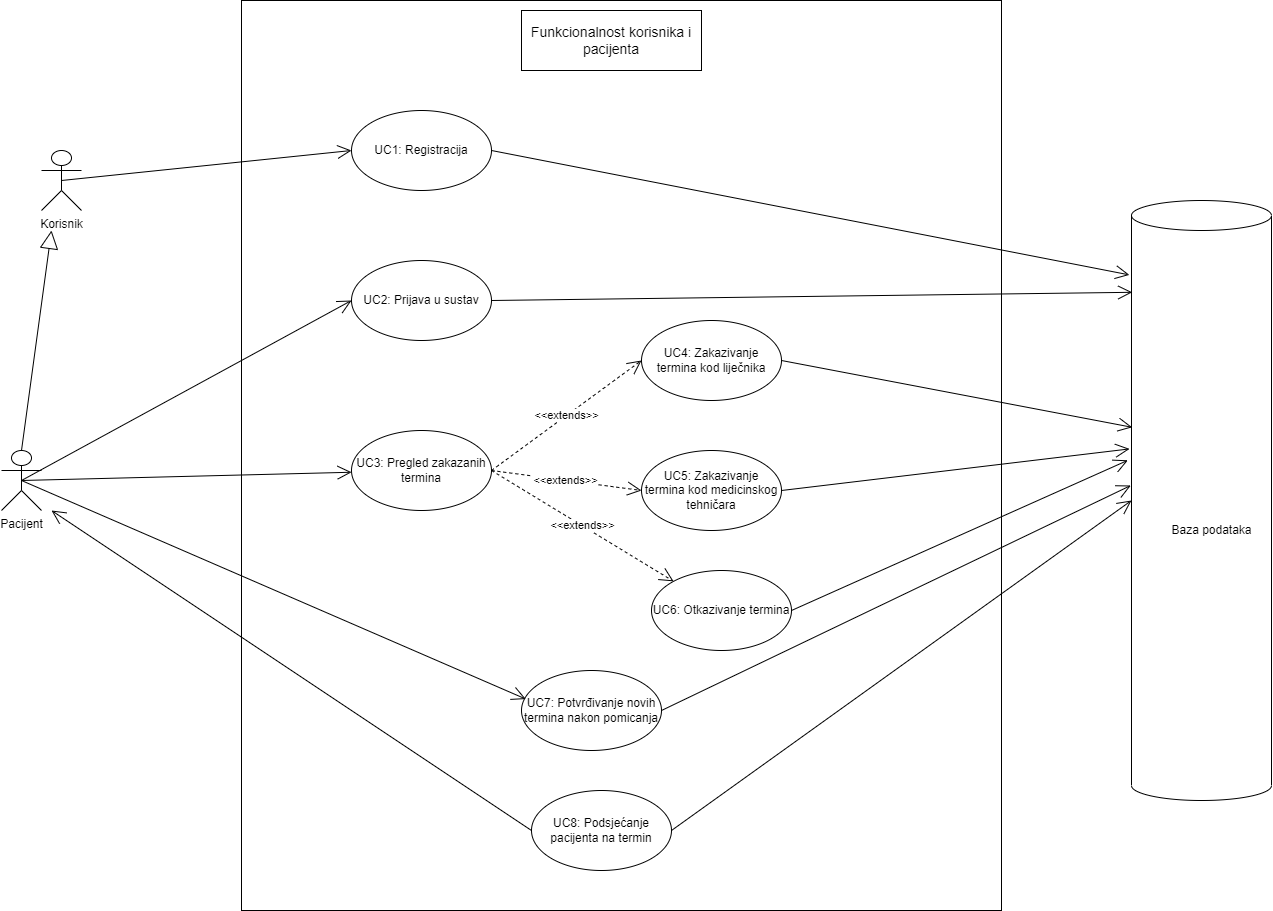

The diagram above was exported from draw.io. Its source (the exported page's mxGraphModel, read from the mxfile embedded in the PNG):
<mxGraphModel dx="1583" dy="2294" grid="1" gridSize="10" guides="1" tooltips="1" connect="1" arrows="1" fold="1" page="1" pageScale="1" pageWidth="827" pageHeight="1169" math="1" shadow="0">
  <root>
    <mxCell id="0" />
    <mxCell id="1" parent="0" />
    <mxCell id="8AeZUc_vaUDtM4qtxi7_-2" value="" style="html=1;fillColor=none;" parent="1" vertex="1">
      <mxGeometry x="590" y="-470" width="760" height="910" as="geometry" />
    </mxCell>
    <mxCell id="8AeZUc_vaUDtM4qtxi7_-3" value="" style="shape=cylinder3;whiteSpace=wrap;html=1;boundedLbl=1;backgroundOutline=1;size=15;fillColor=none;" parent="1" vertex="1">
      <mxGeometry x="1480" y="-270" width="140" height="600" as="geometry" />
    </mxCell>
    <mxCell id="8AeZUc_vaUDtM4qtxi7_-4" value="Baza podataka" style="text;html=1;align=center;verticalAlign=middle;resizable=0;points=[];autosize=1;strokeColor=none;fillColor=none;" parent="1" vertex="1">
      <mxGeometry x="1510" y="50" width="100" height="20" as="geometry" />
    </mxCell>
    <mxCell id="8AeZUc_vaUDtM4qtxi7_-5" value="Pacijent" style="shape=umlActor;verticalLabelPosition=bottom;verticalAlign=top;html=1;" parent="1" vertex="1">
      <mxGeometry x="350" y="-20" width="40" height="60" as="geometry" />
    </mxCell>
    <mxCell id="8AeZUc_vaUDtM4qtxi7_-7" value="Korisnik" style="shape=umlActor;verticalLabelPosition=bottom;verticalAlign=top;html=1;" parent="1" vertex="1">
      <mxGeometry x="390" y="-320" width="40" height="60" as="geometry" />
    </mxCell>
    <mxCell id="8AeZUc_vaUDtM4qtxi7_-10" value="UC1: Registracija" style="ellipse;whiteSpace=wrap;html=1;" parent="1" vertex="1">
      <mxGeometry x="700" y="-360" width="140" height="80" as="geometry" />
    </mxCell>
    <mxCell id="8AeZUc_vaUDtM4qtxi7_-11" value="UC2: Prijava u sustav" style="ellipse;whiteSpace=wrap;html=1;" parent="1" vertex="1">
      <mxGeometry x="700" y="-210" width="140" height="80" as="geometry" />
    </mxCell>
    <mxCell id="8AeZUc_vaUDtM4qtxi7_-12" value="UC3: Pregled zakazanih termina" style="ellipse;whiteSpace=wrap;html=1;" parent="1" vertex="1">
      <mxGeometry x="700" y="-40" width="140" height="80" as="geometry" />
    </mxCell>
    <mxCell id="8AeZUc_vaUDtM4qtxi7_-13" value="UC4: Zakazivanje termina kod liječnika" style="ellipse;whiteSpace=wrap;html=1;" parent="1" vertex="1">
      <mxGeometry x="990" y="-150" width="140" height="80" as="geometry" />
    </mxCell>
    <mxCell id="8AeZUc_vaUDtM4qtxi7_-14" value="UC5: Zakazivanje termina kod medicinskog tehničara" style="ellipse;whiteSpace=wrap;html=1;" parent="1" vertex="1">
      <mxGeometry x="990" y="-20" width="140" height="80" as="geometry" />
    </mxCell>
    <mxCell id="8AeZUc_vaUDtM4qtxi7_-15" value="UC6: Otkazivanje termina" style="ellipse;whiteSpace=wrap;html=1;" parent="1" vertex="1">
      <mxGeometry x="1000" y="100" width="140" height="80" as="geometry" />
    </mxCell>
    <mxCell id="8AeZUc_vaUDtM4qtxi7_-16" value="UC7: Potvrđivanje novih termina nakon pomicanja" style="ellipse;whiteSpace=wrap;html=1;" parent="1" vertex="1">
      <mxGeometry x="870" y="200" width="140" height="80" as="geometry" />
    </mxCell>
    <mxCell id="8AeZUc_vaUDtM4qtxi7_-17" value="UC8: Podsjećanje pacijenta na termin" style="ellipse;whiteSpace=wrap;html=1;" parent="1" vertex="1">
      <mxGeometry x="880" y="320" width="140" height="80" as="geometry" />
    </mxCell>
    <mxCell id="8AeZUc_vaUDtM4qtxi7_-23" value="&amp;lt;&amp;lt;extends&amp;gt;&amp;gt;" style="endArrow=open;endSize=12;dashed=1;html=1;rounded=0;exitX=1;exitY=0.5;exitDx=0;exitDy=0;entryX=0;entryY=0.5;entryDx=0;entryDy=0;" parent="1" source="8AeZUc_vaUDtM4qtxi7_-12" target="8AeZUc_vaUDtM4qtxi7_-13" edge="1">
      <mxGeometry width="160" relative="1" as="geometry">
        <mxPoint x="635.3800000000001" y="422.67999999999984" as="sourcePoint" />
        <mxPoint x="838.04" y="342.6999999999998" as="targetPoint" />
      </mxGeometry>
    </mxCell>
    <mxCell id="8AeZUc_vaUDtM4qtxi7_-24" value="&amp;lt;&amp;lt;extends&amp;gt;&amp;gt;" style="endArrow=open;endSize=12;dashed=1;html=1;rounded=0;exitX=1;exitY=0.5;exitDx=0;exitDy=0;entryX=0;entryY=0.5;entryDx=0;entryDy=0;" parent="1" source="8AeZUc_vaUDtM4qtxi7_-12" target="8AeZUc_vaUDtM4qtxi7_-14" edge="1">
      <mxGeometry width="160" relative="1" as="geometry">
        <mxPoint x="645.3800000000001" y="432.67999999999984" as="sourcePoint" />
        <mxPoint x="848.04" y="352.6999999999998" as="targetPoint" />
      </mxGeometry>
    </mxCell>
    <mxCell id="8AeZUc_vaUDtM4qtxi7_-25" value="&amp;lt;&amp;lt;extends&amp;gt;&amp;gt;" style="endArrow=open;endSize=12;dashed=1;html=1;rounded=0;exitX=1;exitY=0.5;exitDx=0;exitDy=0;" parent="1" source="8AeZUc_vaUDtM4qtxi7_-12" target="8AeZUc_vaUDtM4qtxi7_-15" edge="1">
      <mxGeometry width="160" relative="1" as="geometry">
        <mxPoint x="850" y="10" as="sourcePoint" />
        <mxPoint x="1000" y="50" as="targetPoint" />
      </mxGeometry>
    </mxCell>
    <mxCell id="8AeZUc_vaUDtM4qtxi7_-27" value="" style="endArrow=open;endFill=1;endSize=12;html=1;rounded=0;entryX=0;entryY=0.5;entryDx=0;entryDy=0;exitX=0.5;exitY=0.5;exitDx=0;exitDy=0;exitPerimeter=0;" parent="1" source="8AeZUc_vaUDtM4qtxi7_-7" target="8AeZUc_vaUDtM4qtxi7_-10" edge="1">
      <mxGeometry width="160" relative="1" as="geometry">
        <mxPoint x="230" y="280" as="sourcePoint" />
        <mxPoint x="500" y="435" as="targetPoint" />
      </mxGeometry>
    </mxCell>
    <mxCell id="8AeZUc_vaUDtM4qtxi7_-28" value="" style="endArrow=open;endFill=1;endSize=12;html=1;rounded=0;entryX=0;entryY=0.5;entryDx=0;entryDy=0;exitX=0.5;exitY=0.5;exitDx=0;exitDy=0;exitPerimeter=0;" parent="1" source="8AeZUc_vaUDtM4qtxi7_-5" target="8AeZUc_vaUDtM4qtxi7_-11" edge="1">
      <mxGeometry width="160" relative="1" as="geometry">
        <mxPoint x="240" y="290" as="sourcePoint" />
        <mxPoint x="510" y="445" as="targetPoint" />
      </mxGeometry>
    </mxCell>
    <mxCell id="8AeZUc_vaUDtM4qtxi7_-29" value="" style="endArrow=open;endFill=1;endSize=12;html=1;rounded=0;exitX=0.5;exitY=0.5;exitDx=0;exitDy=0;exitPerimeter=0;" parent="1" source="8AeZUc_vaUDtM4qtxi7_-5" target="8AeZUc_vaUDtM4qtxi7_-12" edge="1">
      <mxGeometry width="160" relative="1" as="geometry">
        <mxPoint x="380" y="10" as="sourcePoint" />
        <mxPoint x="710" y="-160" as="targetPoint" />
      </mxGeometry>
    </mxCell>
    <mxCell id="8AeZUc_vaUDtM4qtxi7_-30" value="" style="endArrow=open;endFill=1;endSize=12;html=1;rounded=0;exitX=0;exitY=0.5;exitDx=0;exitDy=0;" parent="1" source="8AeZUc_vaUDtM4qtxi7_-17" edge="1">
      <mxGeometry width="160" relative="1" as="geometry">
        <mxPoint x="460" y="140" as="sourcePoint" />
        <mxPoint x="400" y="40" as="targetPoint" />
      </mxGeometry>
    </mxCell>
    <mxCell id="8AeZUc_vaUDtM4qtxi7_-32" value="" style="endArrow=open;endFill=1;endSize=12;html=1;rounded=0;entryX=-0.015;entryY=0.124;entryDx=0;entryDy=0;exitX=1;exitY=0.5;exitDx=0;exitDy=0;entryPerimeter=0;" parent="1" source="8AeZUc_vaUDtM4qtxi7_-10" target="8AeZUc_vaUDtM4qtxi7_-3" edge="1">
      <mxGeometry width="160" relative="1" as="geometry">
        <mxPoint x="979.9999999999998" y="-250.00000000000023" as="sourcePoint" />
        <mxPoint x="1270" y="-280.0000000000002" as="targetPoint" />
      </mxGeometry>
    </mxCell>
    <mxCell id="8AeZUc_vaUDtM4qtxi7_-33" value="" style="endArrow=open;endFill=1;endSize=12;html=1;rounded=0;entryX=0.005;entryY=0.153;entryDx=0;entryDy=0;exitX=1;exitY=0.5;exitDx=0;exitDy=0;entryPerimeter=0;" parent="1" source="8AeZUc_vaUDtM4qtxi7_-11" target="8AeZUc_vaUDtM4qtxi7_-3" edge="1">
      <mxGeometry width="160" relative="1" as="geometry">
        <mxPoint x="850" y="-310.0000000000002" as="sourcePoint" />
        <mxPoint x="1486.3599999999997" y="-127.80000000000018" as="targetPoint" />
      </mxGeometry>
    </mxCell>
    <mxCell id="8AeZUc_vaUDtM4qtxi7_-35" value="" style="endArrow=open;endFill=1;endSize=12;html=1;rounded=0;entryX=0.005;entryY=0.378;entryDx=0;entryDy=0;exitX=1;exitY=0.5;exitDx=0;exitDy=0;entryPerimeter=0;" parent="1" source="8AeZUc_vaUDtM4qtxi7_-13" target="8AeZUc_vaUDtM4qtxi7_-3" edge="1">
      <mxGeometry width="160" relative="1" as="geometry">
        <mxPoint x="850" y="-160.00000000000023" as="sourcePoint" />
        <mxPoint x="1490.6999999999998" y="-148.19999999999982" as="targetPoint" />
      </mxGeometry>
    </mxCell>
    <mxCell id="8AeZUc_vaUDtM4qtxi7_-36" value="" style="endArrow=open;endFill=1;endSize=12;html=1;rounded=0;exitX=1;exitY=0.5;exitDx=0;exitDy=0;entryX=-0.014;entryY=0.414;entryDx=0;entryDy=0;entryPerimeter=0;" parent="1" source="8AeZUc_vaUDtM4qtxi7_-14" target="8AeZUc_vaUDtM4qtxi7_-3" edge="1">
      <mxGeometry width="160" relative="1" as="geometry">
        <mxPoint x="1140" y="-100" as="sourcePoint" />
        <mxPoint x="1480" y="-13" as="targetPoint" />
      </mxGeometry>
    </mxCell>
    <mxCell id="8AeZUc_vaUDtM4qtxi7_-38" value="" style="endArrow=open;endFill=1;endSize=12;html=1;rounded=0;exitX=1;exitY=0.5;exitDx=0;exitDy=0;entryX=-0.026;entryY=0.433;entryDx=0;entryDy=0;entryPerimeter=0;" parent="1" source="8AeZUc_vaUDtM4qtxi7_-15" target="8AeZUc_vaUDtM4qtxi7_-3" edge="1">
      <mxGeometry width="160" relative="1" as="geometry">
        <mxPoint x="1140" y="30" as="sourcePoint" />
        <mxPoint x="1470" y="10" as="targetPoint" />
      </mxGeometry>
    </mxCell>
    <mxCell id="8AeZUc_vaUDtM4qtxi7_-39" value="" style="endArrow=open;endFill=1;endSize=12;html=1;rounded=0;exitX=1;exitY=0.5;exitDx=0;exitDy=0;entryX=-0.005;entryY=0.475;entryDx=0;entryDy=0;entryPerimeter=0;" parent="1" source="8AeZUc_vaUDtM4qtxi7_-16" target="8AeZUc_vaUDtM4qtxi7_-3" edge="1">
      <mxGeometry width="160" relative="1" as="geometry">
        <mxPoint x="1150" y="40" as="sourcePoint" />
        <mxPoint x="1470" y="40" as="targetPoint" />
      </mxGeometry>
    </mxCell>
    <mxCell id="8AeZUc_vaUDtM4qtxi7_-40" value="&lt;font style=&quot;font-size: 14px;&quot;&gt;Funkcionalnost korisnika i pacijenta&lt;/font&gt;" style="rounded=0;whiteSpace=wrap;html=1;" parent="1" vertex="1">
      <mxGeometry x="870" y="-460" width="180" height="60" as="geometry" />
    </mxCell>
    <mxCell id="8AeZUc_vaUDtM4qtxi7_-41" value="" style="endArrow=block;endSize=16;endFill=0;html=1;rounded=0;startArrow=none;exitX=0.5;exitY=0;exitDx=0;exitDy=0;exitPerimeter=0;" parent="1" source="8AeZUc_vaUDtM4qtxi7_-5" edge="1">
      <mxGeometry width="160" relative="1" as="geometry">
        <mxPoint x="224.51612903225805" y="630" as="sourcePoint" />
        <mxPoint x="400" y="-240" as="targetPoint" />
      </mxGeometry>
    </mxCell>
    <mxCell id="8AeZUc_vaUDtM4qtxi7_-43" value="" style="endArrow=open;endFill=1;endSize=12;html=1;rounded=0;exitX=0.5;exitY=0.5;exitDx=0;exitDy=0;exitPerimeter=0;entryX=0.031;entryY=0.357;entryDx=0;entryDy=0;entryPerimeter=0;" parent="1" source="8AeZUc_vaUDtM4qtxi7_-5" target="8AeZUc_vaUDtM4qtxi7_-16" edge="1">
      <mxGeometry width="160" relative="1" as="geometry">
        <mxPoint x="380" y="20" as="sourcePoint" />
        <mxPoint x="710.0582847627013" y="11.631973355536957" as="targetPoint" />
      </mxGeometry>
    </mxCell>
    <mxCell id="-l-6MpOg0patbZtYxJUX-1" value="" style="endArrow=open;endFill=1;endSize=12;html=1;rounded=0;exitX=1;exitY=0.5;exitDx=0;exitDy=0;entryX=0;entryY=0.5;entryDx=0;entryDy=0;entryPerimeter=0;" edge="1" parent="1" source="8AeZUc_vaUDtM4qtxi7_-17" target="8AeZUc_vaUDtM4qtxi7_-3">
      <mxGeometry width="160" relative="1" as="geometry">
        <mxPoint x="1019.9999999999923" y="250" as="sourcePoint" />
        <mxPoint x="1489.2999999999997" y="25" as="targetPoint" />
      </mxGeometry>
    </mxCell>
  </root>
</mxGraphModel>